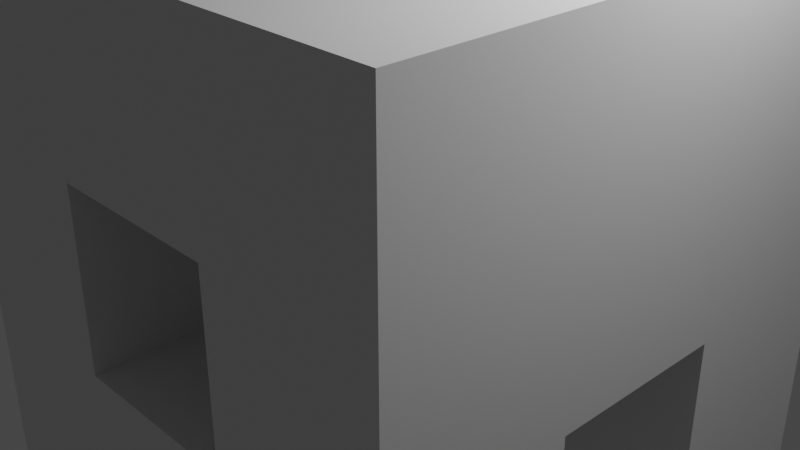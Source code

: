 # Source: smallhouse.blend  (saved by Blender 2.82.7; exported with 4.5.12 LTS)
import bpy
from mathutils import Matrix  # noqa: F401  (used for matrix-valued properties, if any)

bpy.ops.wm.read_factory_settings(use_empty=True)
scene = bpy.context.scene
scene.name = 'Scene'

# ---- collections
col_collection = bpy.data.collections.new('Collection'); scene.collection.children.link(col_collection)

# ---- materials (node trees are filled in below, after node groups)
mat_material = bpy.data.materials.new('Material')
mat_material.alpha_threshold = 0.0
mat_material.use_transparent_shadow = False
mat_material.line_color = (0.0, 0.0, 0.0, 1.0)

# ---- material node trees
mat_material.use_nodes = True; mat_material.node_tree.nodes.clear()
_N = mat_material.node_tree.nodes; _L = mat_material.node_tree.links
n0 = _N.new('ShaderNodeOutputMaterial'); n0.name = 'Material Output'; n0.location = (300, 300)
n1 = _N.new('ShaderNodeBsdfPrincipled'); n1.name = 'Principled BSDF'; n1.location = (10, 300)
n1.distribution = 'GGX'
n1.subsurface_method = 'BURLEY'
n1.inputs[2].default_value = 0.4
n1.inputs[3].default_value = 1.45
n1.inputs[27].default_value = (0.0, 0.0, 0.0, 1.0)
n1.inputs[28].default_value = 1.0
_L.new(n1.outputs[0], n0.inputs[0])
n0.is_active_output = True

# ---- world
world_world = bpy.data.worlds.new('World'); scene.world = world_world
world_world.use_nodes = True; world_world.node_tree.nodes.clear()
_N = world_world.node_tree.nodes; _L = world_world.node_tree.links
n0 = _N.new('ShaderNodeOutputWorld'); n0.name = 'World Output'; n0.location = (300, 300)
n1 = _N.new('ShaderNodeBackground'); n1.name = 'Background'; n1.location = (10, 300)
n1.inputs[0].default_value = (0.05088, 0.05088, 0.05088, 1.0)
_L.new(n1.outputs[0], n0.inputs[0])
n0.is_active_output = True
world_world.color = (0.05088, 0.05088, 0.05088)
world_world.use_sun_shadow = False
world_world.sun_shadow_jitter_overblur = 0.0

# ---- cameras
cam_camera = bpy.data.cameras.new('Camera')
cam_camera.clip_end = 100.0
cam_camera.ortho_scale = 7.314

# ---- lights
light_light = bpy.data.lights.new('Light', 'POINT')
light_light.transmission_factor = 0.0
light_light.energy = 1000.0
light_light.shadow_soft_size = 0.1
light_light.shadow_maximum_resolution = 0.006
light_light.use_absolute_resolution = True

# ---- meshes
me_cube = bpy.data.meshes.new('Cube')
me_cube.from_pydata([(1.0, 1.0, 1.0), (1.0, 1.0, -1.0), (1.0, -1.0, 1.0), (1.0, -1.0, -1.0), (-1.0, 1.0, 1.0), (-1.0, 1.0, -1.0), (-1.0, -1.0, 1.0), (-1.0, -1.0, -1.0), (-1.0, -0.3324, -1.0), (1.0, -0.3324, -1.0), (-1.0, -0.3324, -0.1788), (1.0, -0.3324, -0.1788), (-1.0, 0.3324, -0.1788), (1.0, 0.3324, -0.1788), (-1.0, 0.3324, -1.0), (1.0, 0.3324, -1.0), (0.3324, -1.0, -0.3324), (0.3324, 1.0, -0.3324), (0.3324, 0.3324, -0.1788), (0.3324, -0.3324, -0.1788), (0.3324, -0.3324, -0.3324), (0.3324, 0.3324, -0.3324), (0.3324, -1.0, 0.3324), (0.3324, 1.0, 0.3324), (-0.3324, -1.0, 0.3324), (-0.3324, 1.0, 0.3324), (-0.3324, -1.0, -0.3324), (-0.3324, 1.0, -0.3324), (-0.3324, 0.3324, -0.1788), (-0.3324, -0.3324, -0.1788), (-0.3324, -0.3324, -0.3324), (-0.3324, 0.3324, -0.3324)], [], [(0, 4, 6, 2), (3, 2, 22, 16, 26, 7), (7, 6, 4, 5, 14, 12, 10, 8), (5, 1, 15, 14), (1, 0, 2, 3, 9, 11, 13, 15), (5, 4, 25, 27, 17, 1), (13, 18, 21, 31, 28, 12, 14, 15), (8, 9, 3, 7), (11, 19, 18, 13), (10, 29, 30, 20, 19, 11, 9, 8), (7, 26, 24, 22, 2, 6), (23, 22, 24, 25), (17, 21, 18, 19, 20, 16, 22, 23), (1, 17, 23, 25, 4, 0), (28, 29, 10, 12), (26, 30, 29, 28, 31, 27, 25, 24), (27, 31, 21, 17), (30, 26, 16, 20)])
_uv = me_cube.uv_layers.new(name='UVMap')
_uv.uv.foreach_set('vector', [0.625, 0.5, 0.875, 0.5, 0.875, 0.75, 0.625, 0.75, 0.375, 0.75, 0.625, 0.75, 0.5416, 0.8334, 0.4584, 0.8334, 0.4584, 0.9166, 0.375, 1.0, 0.375, 0.0, 0.625, 0.0, 0.625, 0.25, 0.375, 0.25, 0.375, 0.1666, 0.4777, 0.1666, 0.4777, 0.08345, 0.375, 0.08345, 0.125, 0.5, 0.375, 0.5, 0.375, 0.5834, 0.125, 0.5834, 0.375, 0.5, 0.625, 0.5, 0.625, 0.75, 0.375, 0.75, 0.375, 0.6666, 0.4777, 0.6666, 0.4777, 0.5834, 0.375, 0.5834, 0.375, 0.25, 0.625, 0.25, 0.5416, 0.3334, 0.4584, 0.3334, 0.4584, 0.4166, 0.375, 0.5, 0.625, 0.4643, 0.625, 0.4047, 0.583, 0.4047, 0.583, 0.3453, 0.625, 0.3453, 0.625, 0.2857, 0.4004, 0.2857, 0.4004, 0.4643, 0.125, 0.6666, 0.375, 0.6666, 0.375, 0.75, 0.125, 0.75, 0.6607, 0.75, 0.7203, 0.75, 0.7203, 0.5, 0.6607, 0.5, 0.625, 0.9643, 0.625, 0.9047, 0.583, 0.9047, 0.583, 0.8453, 0.625, 0.8453, 0.625, 0.7857, 0.4004, 0.7857, 0.4004, 0.9643, 0.375, 1.0, 0.4584, 0.9166, 0.5416, 0.9166, 0.5416, 0.8334, 0.625, 0.75, 0.625, 1.0, 0.625, 0.5127, 0.625, 0.7373, 0.875, 0.7373, 0.875, 0.5127, 0.375, 0.5127, 0.375, 0.5877, 0.4328, 0.5877, 0.4328, 0.6623, 0.375, 0.6623, 0.375, 0.7373, 0.625, 0.7373, 0.625, 0.5127, 0.375, 0.5, 0.4584, 0.4166, 0.5416, 0.4166, 0.5416, 0.3334, 0.625, 0.25, 0.625, 0.5, 0.7797, 0.5, 0.7797, 0.75, 0.8393, 0.75, 0.8393, 0.5, 0.375, 0.01274, 0.375, 0.08768, 0.4328, 0.08768, 0.4328, 0.1623, 0.375, 0.1623, 0.375, 0.2373, 0.625, 0.2373, 0.625, 0.01274, 0.125, 0.5127, 0.125, 0.5877, 0.375, 0.5877, 0.375, 0.5127, 0.125, 0.6623, 0.125, 0.7373, 0.375, 0.7373, 0.375, 0.6623])
me_cube.materials.append(mat_material)
me_cube.use_remesh_preserve_volume = False
me_cube.use_remesh_preserve_attributes = False
me_cube.use_mirror_vertex_groups = False
me_cube.update()
me_cube_002 = bpy.data.meshes.new('Cube.002')
me_cube_002.from_pydata([(-1.0, -1.0, -1.0), (-1.0, -1.0, 1.0), (-1.0, 1.0, -1.0), (-1.0, 1.0, 1.0), (1.0, -1.0, -1.0), (1.0, -1.0, 1.0), (1.0, 1.0, -1.0), (1.0, 1.0, 1.0)], [], [(0, 1, 3, 2), (2, 3, 7, 6), (6, 7, 5, 4), (4, 5, 1, 0), (2, 6, 4, 0), (7, 3, 1, 5)])
_uv = me_cube_002.uv_layers.new(name='UVMap')
_uv.uv.foreach_set('vector', [0.375, 0.0, 0.625, 0.0, 0.625, 0.25, 0.375, 0.25, 0.375, 0.25, 0.625, 0.25, 0.625, 0.5, 0.375, 0.5, 0.375, 0.5, 0.625, 0.5, 0.625, 0.75, 0.375, 0.75, 0.375, 0.75, 0.625, 0.75, 0.625, 1.0, 0.375, 1.0, 0.125, 0.5, 0.375, 0.5, 0.375, 0.75, 0.125, 0.75, 0.625, 0.5, 0.875, 0.5, 0.875, 0.75, 0.625, 0.75])
me_cube_002.use_remesh_fix_poles = True
me_cube_002.use_remesh_preserve_attributes = False
me_cube_002.use_mirror_vertex_groups = False
me_cube_002.update()

# ---- objects
ob_cube = bpy.data.objects.new('Cube', me_cube)
ob_light = bpy.data.objects.new('Light', light_light)
ob_camera = bpy.data.objects.new('Camera', cam_camera)
ob_cube_001 = bpy.data.objects.new('Cube.001', me_cube_002)

# ---- transforms, parenting, visibility, modifiers, constraints
ob_cube.location = (0.0, 0.0, 0.0)
ob_cube.scale = (3.008, 3.008, 3.008)
ob_cube.lock_rotations_4d = False
ob_cube.empty_display_type = 'ARROWS'
ob_cube.lineart.crease_threshold = 0.0
ob_light.location = (4.076, 1.005, 5.904)
ob_light.rotation_euler = (0.6503, 0.05522, 1.866)
ob_light.lock_rotations_4d = False
ob_light.empty_display_type = 'ARROWS'
ob_light.color = (0.0, 0.0, 0.0, 0.0)
ob_light.lineart.crease_threshold = 0.0
ob_camera.location = (7.359, -6.926, 4.958)
ob_camera.rotation_euler = (1.109, 0.0, 0.8149)
ob_camera.lock_rotations_4d = False
ob_camera.empty_display_type = 'ARROWS'
ob_camera.color = (0.0, 0.0, 0.0, 0.0)
ob_camera.display_type = 'WIRE'
ob_camera.lineart.crease_threshold = 0.0
ob_cube_001.location = (9.078, 4.781, -2.902)
ob_cube_001.scale = (1.0, 3.35, 1.0)
ob_cube_001.lineart.crease_threshold = 0.0

# ---- collection membership
col_collection.objects.link(ob_cube)
col_collection.objects.link(ob_light)
col_collection.objects.link(ob_camera)
col_collection.objects.link(ob_cube_001)

# ---- scene / render settings (as saved in the file)
scene.camera = ob_camera
scene.frame_start = 1; scene.frame_end = 250; scene.frame_set(1)
scene.render.engine = 'BLENDER_EEVEE_NEXT'
scene.cycles.use_denoising = False
scene.cycles.samples = 128
scene.cycles.sampling_pattern = 'TABULATED_SOBOL'
scene.cycles.use_adaptive_sampling = False
scene.cycles.use_light_tree = False
scene.view_settings.view_transform = 'Filmic'
bpy.context.view_layer.update()
